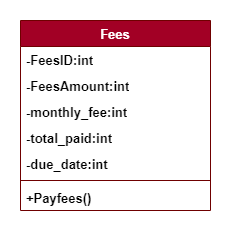

The diagram above was exported from draw.io. Its source (the exported page's mxGraphModel, read from the mxfile embedded in the PNG):
<mxGraphModel dx="1050" dy="575" grid="1" gridSize="10" guides="1" tooltips="1" connect="1" arrows="1" fold="1" page="1" pageScale="1" pageWidth="850" pageHeight="1100" math="0" shadow="0">
  <root>
    <mxCell id="0" />
    <mxCell id="1" parent="0" />
    <mxCell id="pSYl1uPzCvHSt6C2LZIj-1" value="&lt;span style=&quot;font-size: 13px;&quot;&gt;Fees&lt;/span&gt;" style="swimlane;fontStyle=1;align=center;verticalAlign=top;childLayout=stackLayout;horizontal=1;startSize=26;horizontalStack=0;resizeParent=1;resizeParentMax=0;resizeLast=0;collapsible=1;marginBottom=0;whiteSpace=wrap;html=1;fillColor=#a20025;strokeColor=#6F0000;fontColor=#ffffff;" vertex="1" parent="1">
      <mxGeometry x="310" y="120" width="190" height="190" as="geometry" />
    </mxCell>
    <mxCell id="pSYl1uPzCvHSt6C2LZIj-2" value="-FeesID:int" style="text;strokeColor=none;fillColor=none;align=left;verticalAlign=top;spacingLeft=4;spacingRight=4;overflow=hidden;rotatable=0;points=[[0,0.5],[1,0.5]];portConstraint=eastwest;whiteSpace=wrap;html=1;fontSize=13;fontStyle=1" vertex="1" parent="pSYl1uPzCvHSt6C2LZIj-1">
      <mxGeometry y="26" width="190" height="26" as="geometry" />
    </mxCell>
    <mxCell id="pSYl1uPzCvHSt6C2LZIj-3" value="-FeesAmount:int" style="text;strokeColor=none;fillColor=none;align=left;verticalAlign=top;spacingLeft=4;spacingRight=4;overflow=hidden;rotatable=0;points=[[0,0.5],[1,0.5]];portConstraint=eastwest;whiteSpace=wrap;html=1;fontSize=13;fontStyle=1" vertex="1" parent="pSYl1uPzCvHSt6C2LZIj-1">
      <mxGeometry y="52" width="190" height="26" as="geometry" />
    </mxCell>
    <mxCell id="pSYl1uPzCvHSt6C2LZIj-4" value="-&lt;span class=&quot;notion-enable-hover&quot; data-token-index=&quot;0&quot;&gt;monthly_fee&lt;/span&gt;:int" style="text;strokeColor=none;fillColor=none;align=left;verticalAlign=top;spacingLeft=4;spacingRight=4;overflow=hidden;rotatable=0;points=[[0,0.5],[1,0.5]];portConstraint=eastwest;whiteSpace=wrap;html=1;fontSize=13;fontStyle=1" vertex="1" parent="pSYl1uPzCvHSt6C2LZIj-1">
      <mxGeometry y="78" width="190" height="26" as="geometry" />
    </mxCell>
    <mxCell id="pSYl1uPzCvHSt6C2LZIj-5" value="-&lt;span class=&quot;notion-enable-hover&quot; data-token-index=&quot;0&quot;&gt;total_paid&lt;/span&gt;:int" style="text;strokeColor=none;fillColor=none;align=left;verticalAlign=top;spacingLeft=4;spacingRight=4;overflow=hidden;rotatable=0;points=[[0,0.5],[1,0.5]];portConstraint=eastwest;whiteSpace=wrap;html=1;fontSize=13;fontStyle=1" vertex="1" parent="pSYl1uPzCvHSt6C2LZIj-1">
      <mxGeometry y="104" width="190" height="26" as="geometry" />
    </mxCell>
    <mxCell id="pSYl1uPzCvHSt6C2LZIj-6" value="-&lt;span class=&quot;notion-enable-hover&quot; data-token-index=&quot;0&quot;&gt;due_date&lt;/span&gt;:int" style="text;strokeColor=none;fillColor=none;align=left;verticalAlign=top;spacingLeft=4;spacingRight=4;overflow=hidden;rotatable=0;points=[[0,0.5],[1,0.5]];portConstraint=eastwest;whiteSpace=wrap;html=1;fontSize=13;fontStyle=1" vertex="1" parent="pSYl1uPzCvHSt6C2LZIj-1">
      <mxGeometry y="130" width="190" height="26" as="geometry" />
    </mxCell>
    <mxCell id="pSYl1uPzCvHSt6C2LZIj-7" value="" style="line;strokeWidth=1;fillColor=none;align=left;verticalAlign=middle;spacingTop=-1;spacingLeft=3;spacingRight=3;rotatable=0;labelPosition=right;points=[];portConstraint=eastwest;strokeColor=inherit;" vertex="1" parent="pSYl1uPzCvHSt6C2LZIj-1">
      <mxGeometry y="156" width="190" height="8" as="geometry" />
    </mxCell>
    <mxCell id="pSYl1uPzCvHSt6C2LZIj-8" value="+Payfees()" style="text;strokeColor=none;fillColor=none;align=left;verticalAlign=top;spacingLeft=4;spacingRight=4;overflow=hidden;rotatable=0;points=[[0,0.5],[1,0.5]];portConstraint=eastwest;whiteSpace=wrap;html=1;fontSize=13;fontStyle=1" vertex="1" parent="pSYl1uPzCvHSt6C2LZIj-1">
      <mxGeometry y="164" width="190" height="26" as="geometry" />
    </mxCell>
  </root>
</mxGraphModel>